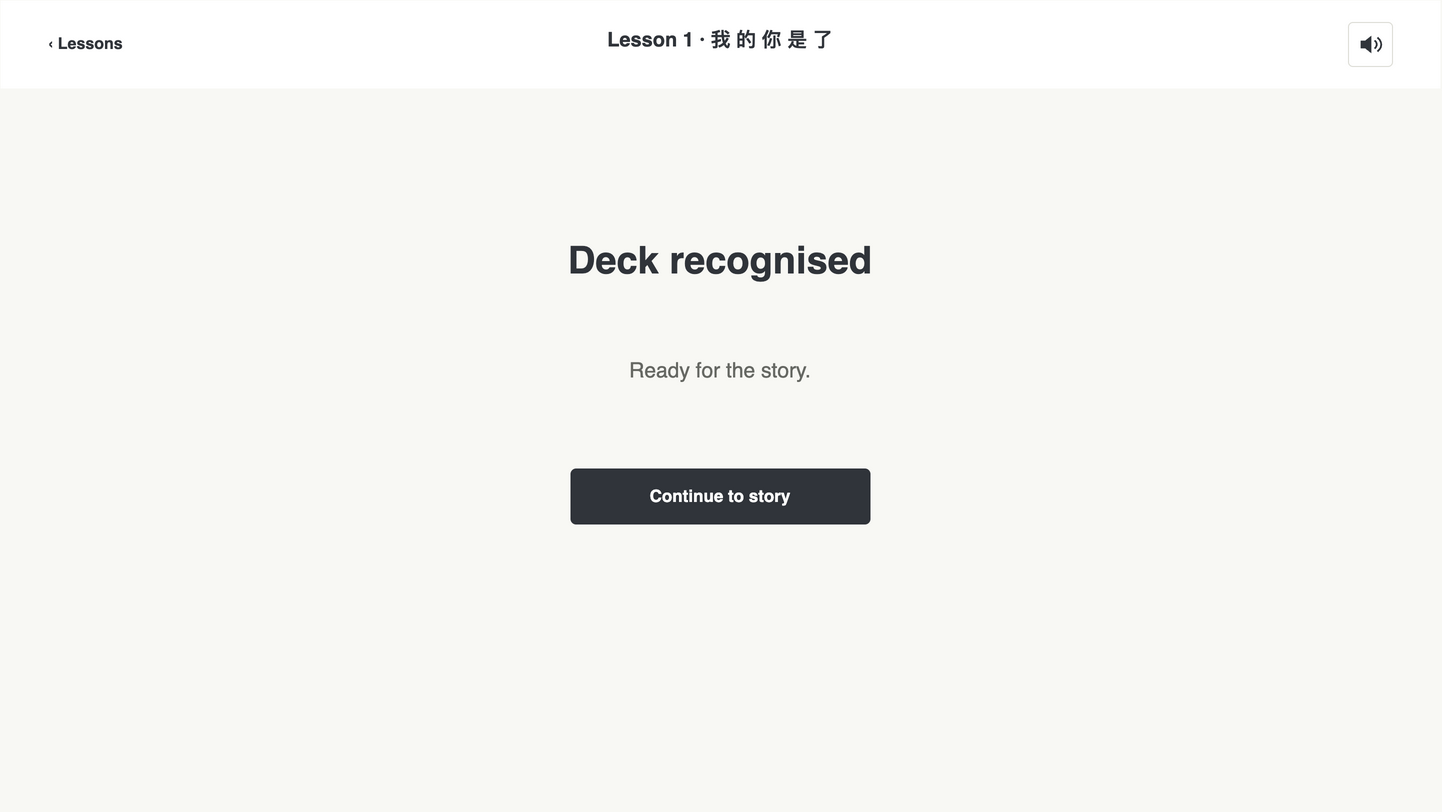

The diagram above was exported from draw.io. Its source (the exported page's mxGraphModel, read from the mxfile embedded in the PNG):
<mxGraphModel dx="1440" dy="810" grid="0" page="1" pageScale="1" pageWidth="1440" pageHeight="810" background="#F8F8F4" adaptiveColors="none" tooltips="1">
  <root>
    <mxCell id="0" />
    <mxCell id="1" parent="0" />
    <mxCell id="2" value="" style="html=1;rounded=1;arcSize=10;fillColor=#F8F8F4;strokeColor=none;" vertex="1" parent="1">
      <mxGeometry as="geometry" x="0" y="0" width="1440" height="810" />
    </mxCell>
    <mxCell id="3" value="" style="html=1;rounded=1;arcSize=10;fillColor=#FFFFFF;strokeColor=none;rounded=0;" vertex="1" parent="1">
      <mxGeometry as="geometry" x="0" y="0" width="1440" height="88" />
    </mxCell>
    <mxCell id="4" value="‹  Lessons" style="html=1;text;fillColor=none;strokeColor=none;whiteSpace=wrap;overflow=hidden;fontFamily=Helvetica;fontSize=16;fontColor=#30343A;fontStyle=1;align=left;verticalAlign=middle;spacing=0;" vertex="1" parent="1">
      <mxGeometry as="geometry" x="48" y="23" width="120" height="40" />
    </mxCell>
    <mxCell id="5" value="Lesson 1  ·  我 的 你 是 了" style="html=1;text;fillColor=none;strokeColor=none;whiteSpace=wrap;overflow=hidden;fontFamily=Helvetica;fontSize=20;fontColor=#30343A;fontStyle=1;align=center;verticalAlign=middle;spacing=0;" vertex="1" parent="1">
      <mxGeometry as="geometry" x="460" y="24" width="520" height="30" />
    </mxCell>
    <mxCell id="6" value="" style="html=1;rounded=1;arcSize=10;fillColor=#FFFFFF;strokeColor=#DDDDD6;" vertex="1" parent="1" tooltip="Mute sound">
      <mxGeometry as="geometry" x="1348" y="22" width="44" height="44" />
    </mxCell>
    <mxCell id="7" value="" style="html=1;shape=stencil(lVPbbsMgDP0aHjcF3F3yOLXdfyBCF1QKEaRr+veDubngSdHyFB/7YB+OA4N9bGWnmaicvGgGByZE7LQ86/DkXQKpcsO02CFsSygTXfWYO5lBN5iOffBnfTNN/+Ab1+pg+lyFI4O98s6lg8a7mOhMfGL65IP+Cv7qGsTYR3nrQ6Lh97cfEwAV7OAD580NjLUb6Eud6aqzXv78TqidzLUcXfx3tmxAJiDvjqgmp6xxC+7bBi4XBfllC5lvkcHXW8M6WVkf9TKRgtmqvA70+D9W8tdiFt2AugZk8/KW9xFXiAdB6iN+/LMDkHEETwOJunp1IVTd+EJGdXUpbiqL0thJXE3E0ZUWPv/1OAX0MaUUPnc4/gA=);strokeColor=#30343A;fillColor=#30343A;" vertex="1" parent="1" tooltip="Mute sound">
      <mxGeometry as="geometry" x="1358" y="32" width="24" height="24" />
    </mxCell>
    <mxCell id="8" value="Deck recognised" style="html=1;text;fillColor=none;strokeColor=none;whiteSpace=wrap;overflow=hidden;fontFamily=Helvetica;fontSize=38;fontColor=#30343A;fontStyle=1;align=center;verticalAlign=middle;spacing=0;" vertex="1" parent="1">
      <mxGeometry as="geometry" x="380" y="228" width="680" height="64" />
    </mxCell>
    <mxCell id="9" value="Ready for the story." style="html=1;text;fillColor=none;strokeColor=none;whiteSpace=wrap;overflow=hidden;fontFamily=Helvetica;fontSize=21;fontColor=#666863;fontStyle=0;align=center;verticalAlign=middle;spacing=0;" vertex="1" parent="1">
      <mxGeometry as="geometry" x="380" y="326" width="680" height="88" />
    </mxCell>
    <mxCell id="10" value="" style="html=1;rounded=1;arcSize=10;fillColor=#30343A;strokeColor=none;" vertex="1" parent="1" tooltip="Save the deck result first. A save error keeps this screen open with Retry; never advance on failure.">
      <mxGeometry as="geometry" x="570" y="468" width="300" height="56" />
    </mxCell>
    <mxCell id="11" value="Continue to story" style="html=1;text;fillColor=none;strokeColor=none;whiteSpace=wrap;overflow=hidden;fontFamily=Helvetica;fontSize=17;fontColor=#FFFFFF;fontStyle=1;align=center;verticalAlign=middle;spacing=0;" vertex="1" parent="1">
      <mxGeometry as="geometry" x="570" y="468" width="300" height="56" />
    </mxCell>
  </root>
</mxGraphModel>